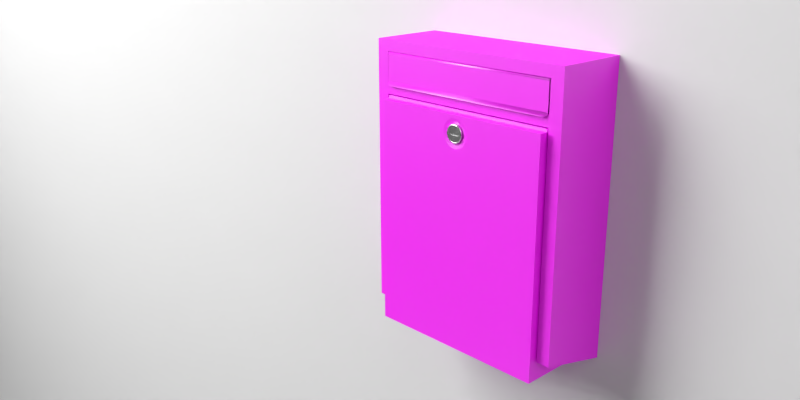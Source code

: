# Source: letters_box_cycles.blend  (saved by Blender 2.74.0; exported with 4.5.12 LTS)
import bpy
from mathutils import Matrix  # noqa: F401  (used for matrix-valued properties, if any)

bpy.ops.wm.read_factory_settings(use_empty=True)
scene = bpy.context.scene
scene.name = 'Scene'

# ---- collections
col_collection_1 = bpy.data.collections.new('Collection 1'); scene.collection.children.link(col_collection_1)

# ---- images (referenced by path relative to the original .blend; pixels are not part of the script)
import os
ASSET_DIR = os.environ.get("B2B_ASSET_DIR", "")  # directory of the original .blend (textures are referenced by path, not embedded)
HERE = os.path.dirname(os.path.abspath(__file__))  # packed textures are extracted next to this script under _unpacked/

def load_image(name, relpath, width, height, colorspace="sRGB"):
    """Load a texture the original file referenced (path relative to the .blend, or extracted next to this script)."""
    p = next((c for c in (os.path.join(HERE, relpath), os.path.join(ASSET_DIR, relpath)) if relpath and os.path.exists(c)), "")
    if p:
        img = bpy.data.images.load(p, check_existing=True)
        img.name = name
    else:  # same state as the original file: an image datablock whose file is absent (Cycles renders it pink)
        img = bpy.data.images.new(name, width, height)
        img.source = "FILE"
        img.filepath = "//" + (relpath or name)
    img.colorspace_settings.name = colorspace
    return img
img_letters_box__green_logo_jpg = load_image('letters_box__green_logo.jpg', 'letters_box__green_logo.jpg', 1024, 1024, 'sRGB')

# ---- materials (node trees are filled in below, after node groups)
mat_light_camera = bpy.data.materials.new('light-camera')
mat_light_camera.alpha_threshold = 0.0
mat_light_camera.roughness = 0.5
mat_lighside = bpy.data.materials.new('lighside')
mat_lighside.alpha_threshold = 0.0
mat_lighside.roughness = 0.5
mat_white_floor = bpy.data.materials.new('white-floor')
mat_white_floor.alpha_threshold = 0.0
mat_white_floor.roughness = 0.5
mat_green_metal_textured = bpy.data.materials.new('green-metal-textured')
mat_green_metal_textured.alpha_threshold = 0.0
mat_green_metal_textured.diffuse_color = (0.147, 0.2086, 0.162, 1.0)
mat_green_metal_textured.roughness = 0.5
mat_green_metal_textured.specular_intensity = 0.2216
mat_green_metal_textured.line_color = (0.0, 0.0, 0.0, 1.0)
mat_metal = bpy.data.materials.new('metal')
mat_metal.alpha_threshold = 0.0
mat_metal.diffuse_color = (0.686, 0.686, 0.686, 1.0)
mat_metal.roughness = 0.5
mat_metal.line_color = (0.0, 0.0, 0.0, 1.0)

# ---- material node trees
mat_light_camera.use_nodes = True; mat_light_camera.node_tree.nodes.clear()
_N = mat_light_camera.node_tree.nodes; _L = mat_light_camera.node_tree.links
n0 = _N.new('ShaderNodeOutputMaterial'); n0.name = 'Material Output'; n0.location = (300, 300)
n1 = _N.new('ShaderNodeEmission'); n1.name = 'Emission'; n1.location = (110, 300)
n1.inputs[1].default_value = 1.5
_L.new(n1.outputs[0], n0.inputs[0])
n0.is_active_output = True
mat_lighside.use_nodes = True; mat_lighside.node_tree.nodes.clear()
_N = mat_lighside.node_tree.nodes; _L = mat_lighside.node_tree.links
n0 = _N.new('ShaderNodeOutputMaterial'); n0.name = 'Material Output'; n0.location = (300, 300)
n1 = _N.new('ShaderNodeEmission'); n1.name = 'Emission'; n1.location = (110, 300)
n1.inputs[0].default_value = (0.9699, 0.9699, 0.9699, 1.0)
n1.inputs[1].default_value = 10.0
_L.new(n1.outputs[0], n0.inputs[0])
n0.is_active_output = True
mat_white_floor.use_nodes = True; mat_white_floor.node_tree.nodes.clear()
_N = mat_white_floor.node_tree.nodes; _L = mat_white_floor.node_tree.links
n0 = _N.new('ShaderNodeOutputMaterial'); n0.name = 'Material Output'; n0.location = (300, 300)
n1 = _N.new('ShaderNodeBsdfDiffuse'); n1.name = 'Diffuse BSDF'; n1.location = (10, 300)
n1.inputs[0].default_value = (0.686, 0.686, 0.686, 1.0)
_L.new(n1.outputs[0], n0.inputs[0])
n0.is_active_output = True
mat_green_metal_textured.use_nodes = True; mat_green_metal_textured.node_tree.nodes.clear()
_N = mat_green_metal_textured.node_tree.nodes; _L = mat_green_metal_textured.node_tree.links
n0 = _N.new('ShaderNodeBsdfDiffuse'); n0.name = 'Diffuse BSDF'; n0.location = (30, 303)
n0.inputs[1].default_value = 0.4417
n1 = _N.new('ShaderNodeMixShader'); n1.name = 'Mix Shader'; n1.location = (206, 298)
n1.inputs[0].default_value = 0.15
n2 = _N.new('ShaderNodeOutputMaterial'); n2.name = 'Material Output'; n2.location = (401, 308)
n3 = _N.new('ShaderNodeBsdfAnisotropic'); n3.name = 'Glossy BSDF'; n3.location = (6, 150)
n3.distribution = 'GGX'
n3.inputs[1].default_value = 0.4243
n4 = _N.new('ShaderNodeTexCoord'); n4.name = 'Texture Coordinate'; n4.location = (-515, 333)
n5 = _N.new('ShaderNodeTexImage'); n5.name = 'Image Texture'; n5.location = (-342, 322)
n5.width = 140
n5.image = img_letters_box__green_logo_jpg
_L.new(n0.outputs[0], n1.inputs[1])
_L.new(n4.outputs[2], n5.inputs[0])
_L.new(n1.outputs[0], n2.inputs[0])
_L.new(n3.outputs[0], n1.inputs[2])
_L.new(n5.outputs[0], n0.inputs[0])
n2.is_active_output = True
mat_metal.use_nodes = True; mat_metal.node_tree.nodes.clear()
_N = mat_metal.node_tree.nodes; _L = mat_metal.node_tree.links
n0 = _N.new('ShaderNodeMixShader'); n0.name = 'Mix Shader'; n0.location = (154, 305)
n0.inputs[0].default_value = 0.7727
n1 = _N.new('ShaderNodeOutputMaterial'); n1.name = 'Material Output'; n1.location = (333, 322)
n2 = _N.new('ShaderNodeBsdfAnisotropic'); n2.name = 'Glossy BSDF'; n2.location = (-60, 332)
n2.distribution = 'GGX'
n2.inputs[0].default_value = (0.6798, 0.6798, 0.6798, 1.0)
n2.inputs[1].default_value = 0.4282
n3 = _N.new('ShaderNodeBsdfAnisotropic'); n3.name = 'Glossy BSDF.001'; n3.location = (-99, 158)
n3.distribution = 'GGX'
n3.inputs[1].default_value = 0.2236
_L.new(n2.outputs[0], n0.inputs[1])
_L.new(n3.outputs[0], n0.inputs[2])
_L.new(n0.outputs[0], n1.inputs[0])
n1.is_active_output = True

# ---- world
world_world = bpy.data.worlds.new('World'); scene.world = world_world
world_world.use_nodes = True; world_world.node_tree.nodes.clear()
_N = world_world.node_tree.nodes; _L = world_world.node_tree.links
n0 = _N.new('ShaderNodeOutputWorld'); n0.name = 'World Output'; n0.location = (300, 300)
n1 = _N.new('ShaderNodeBackground'); n1.name = 'Background'; n1.location = (10, 300)
n1.inputs[0].default_value = (0.05497, 0.05497, 0.05497, 1.0)
_L.new(n1.outputs[0], n0.inputs[0])
n0.is_active_output = True
world_world.color = (0.05088, 0.05088, 0.05088)
world_world.use_sun_shadow = False
world_world.sun_shadow_jitter_overblur = 0.0
world_world.cycles.sampling_method = 'MANUAL'
world_world.cycles.sample_map_resolution = 256
world_world.light_settings.distance = 0.1

# ---- cameras
cam_camera = bpy.data.cameras.new('Camera')
cam_camera.clip_end = 100.0
cam_camera.lens = 35.0
cam_camera.sensor_width = 32.0
cam_camera.sensor_height = 18.0
cam_camera.ortho_scale = 7.314
cam_camera.dof.focus_distance = 0.0

# ---- lights
light_lamp = bpy.data.lights.new('Lamp', 'POINT')
light_lamp.transmission_factor = 0.0
light_lamp.cutoff_distance = 30.0
light_lamp.energy = 35.0
light_lamp.shadow_buffer_clip_start = 1.001
light_lamp.shadow_soft_size = 0.5
light_lamp.shadow_maximum_resolution = 0.006
light_lamp.use_absolute_resolution = True

# ---- meshes
me_plane_003 = bpy.data.meshes.new('Plane.003')
me_plane_003.from_pydata([(-1.0, -1.0, 2.093e-08), (1.0, -1.0, 4.172e-09), (-1.0, 1.0, -4.172e-09), (1.0, 1.0, -2.093e-08), (-1.0, 0.0, 8.38e-09), (0.0, -1.0, 1.255e-08), (1.0, 0.0, -8.38e-09), (0.0, 1.0, -1.255e-08), (0.0, 0.0, 0.0), (-1.0, -0.5, 1.466e-08), (0.5, -1.0, 8.362e-09), (1.0, 0.5, -1.466e-08), (-0.5, 1.0, -8.362e-09), (-1.0, 0.5, 2.104e-09), (-0.5, -1.0, 1.674e-08), (1.0, -0.5, -2.104e-09), (0.5, 1.0, -1.674e-08), (0.0, 0.5, -6.276e-09), (0.0, -0.5, 6.276e-09), (-0.5, 0.0, 4.19e-09), (0.5, 0.0, -4.19e-09), (0.5, 0.5, -1.047e-08), (-0.5, 0.5, -2.086e-09), (-0.5, -0.5, 1.047e-08), (0.5, -0.5, 2.086e-09)], [], [(21, 16, 3, 11), (22, 12, 7, 17), (23, 19, 8, 18), (24, 20, 6, 15), (17, 7, 16, 21), (8, 17, 21, 20), (20, 21, 11, 6), (13, 2, 12, 22), (4, 13, 22, 19), (19, 22, 17, 8), (9, 4, 19, 23), (0, 9, 23, 14), (14, 23, 18, 5), (18, 8, 20, 24), (5, 18, 24, 10), (10, 24, 15, 1)])
me_plane_003.materials.append(mat_light_camera)
me_plane_003.use_remesh_preserve_volume = False
me_plane_003.use_remesh_preserve_attributes = False
me_plane_003.use_mirror_vertex_groups = False
me_plane_003.update()
me_plane_002 = bpy.data.meshes.new('Plane.002')
me_plane_002.from_pydata([(-2.069, -1.77, 0.0), (2.069, -1.77, 0.0), (-2.069, 1.77, 0.0), (2.069, 1.77, 0.0), (-2.069, 0.0, 0.0), (0.0, -1.77, 0.0), (2.069, 0.0, 0.0), (0.0, 1.77, 0.0), (0.0, 0.0, 0.0), (-2.069, -0.8848, 0.0), (1.034, -1.77, 0.0), (2.069, 0.8848, 0.0), (-1.034, 1.77, 0.0), (-2.069, 0.8848, 0.0), (-1.034, -1.77, 0.0), (2.069, -0.8848, 0.0), (1.034, 1.77, 0.0), (0.0, 0.8848, 0.0), (0.0, -0.8848, 0.0), (-1.034, 0.0, 0.0), (1.034, 0.0, 0.0), (1.034, 0.8848, 0.0), (-1.034, 0.8848, 0.0), (-1.034, -0.8848, 0.0), (1.034, -0.8848, 0.0)], [], [(21, 16, 3, 11), (22, 12, 7, 17), (23, 19, 8, 18), (24, 20, 6, 15), (17, 7, 16, 21), (8, 17, 21, 20), (20, 21, 11, 6), (13, 2, 12, 22), (4, 13, 22, 19), (19, 22, 17, 8), (9, 4, 19, 23), (0, 9, 23, 14), (14, 23, 18, 5), (18, 8, 20, 24), (5, 18, 24, 10), (10, 24, 15, 1)])
me_plane_002.materials.append(mat_lighside)
me_plane_002.use_remesh_preserve_volume = False
me_plane_002.use_remesh_preserve_attributes = False
me_plane_002.use_mirror_vertex_groups = False
me_plane_002.update()
me_plane = bpy.data.meshes.new('Plane')
me_plane.from_pydata([(-5.8, -5.8, 0.0), (5.8, -5.8, 0.0), (-5.8, 0.05991, 0.0), (5.8, 0.05991, 0.0), (-5.8, 0.05991, 3.772), (5.8, 0.05991, 3.772)], [], [(0, 1, 3, 2), (2, 3, 5, 4)])
me_plane.materials.append(mat_white_floor)
me_plane.use_remesh_preserve_volume = False
me_plane.use_remesh_preserve_attributes = False
me_plane.use_mirror_vertex_groups = False
me_plane.update()
me_cube_003 = bpy.data.meshes.new('Cube.003')
me_cube_003.from_pydata([(-0.155, 5.83e-10, -0.1646), (-0.155, 1.59e-10, 0.2405), (0.155, 1.59e-10, 0.2405), (0.155, 5.83e-10, -0.1646), (-0.155, -0.002, -0.1646), (-0.155, -0.002, 0.2405), (0.155, -0.002, 0.2405), (0.155, -0.002, -0.1646)], [], [(4, 5, 1, 0), (5, 6, 2, 1), (6, 7, 3, 2), (7, 4, 0, 3), (0, 1, 2, 3), (7, 6, 5, 4)])
_uv = me_cube_003.uv_layers.new(name='UVMap')
_uv.uv.foreach_set('vector', [0.07032, 0.1403, 0.3177, 0.1403, 0.3177, 0.3877, 0.07032, 0.3877, 0.07032, 0.1403, 0.3177, 0.1403, 0.3177, 0.3877, 0.07032, 0.3877, 0.07032, 0.1403, 0.3177, 0.1403, 0.3177, 0.3877, 0.07032, 0.3877, 0.07032, 0.1403, 0.3177, 0.1403, 0.3177, 0.3877, 0.07032, 0.3877, 0.07032, 0.1403, 0.3177, 0.1403, 0.3177, 0.3877, 0.07032, 0.3877, 0.07032, 0.1403, 0.3177, 0.1403, 0.3177, 0.3877, 0.07032, 0.3877])
me_cube_003.materials.append(mat_green_metal_textured)
me_cube_003.use_remesh_preserve_volume = False
me_cube_003.use_remesh_preserve_attributes = False
me_cube_003.use_mirror_vertex_groups = False
me_cube_003.update()
me_cube = bpy.data.meshes.new('Cube')
me_cube.from_pydata([(0.1346, 0.058, -0.165), (0.1346, -0.06, -0.165), (-0.1346, -0.06, -0.165), (-0.1346, 0.058, -0.165), (0.1346, 0.058, 0.165), (0.1346, -0.06, 0.1612), (-0.1346, -0.06, 0.1612), (-0.1346, 0.058, 0.165), (0.1346, -0.04821, -0.165), (-0.1346, -0.04821, -0.165), (0.1346, -0.04821, 0.165), (-0.1346, -0.04821, 0.165), (0.1346, -0.04879, -0.165), (0.1346, -0.04879, 0.1612), (-0.1346, -0.04879, -0.165), (-0.1346, -0.04879, 0.1612), (0.02045, -0.06, 0.1369), (0.0189, -0.06, 0.1291), (0.01446, -0.06, 0.1224), (0.007828, -0.06, 0.118), (-1.605e-08, -0.06, 0.1165), (-0.007828, -0.06, 0.118), (-0.01446, -0.06, 0.1224), (-0.0189, -0.06, 0.1291), (-0.02045, -0.06, 0.1369), (-0.0189, -0.06, 0.1447), (-0.01446, -0.06, 0.1514), (-0.007828, -0.06, 0.1558), (1.605e-08, -0.06, 0.1574), (0.007828, -0.06, 0.1558), (0.01446, -0.06, 0.1514), (0.0189, -0.06, 0.1447), (0.01311, -0.05863, 0.1369), (0.01211, -0.05863, 0.1319), (0.00927, -0.05863, 0.1276), (0.005017, -0.05863, 0.1248), (-1.028e-08, -0.05863, 0.1238), (-0.005017, -0.05863, 0.1248), (-0.00927, -0.05863, 0.1276), (-0.01211, -0.05863, 0.1319), (-0.01311, -0.05863, 0.1369), (-0.01211, -0.05863, 0.1419), (-0.00927, -0.05863, 0.1462), (-0.005017, -0.05863, 0.149), (1.028e-08, -0.05863, 0.15), (0.005017, -0.05863, 0.149), (0.00927, -0.05863, 0.1462), (0.01211, -0.05863, 0.1419), (0.01402, -0.05987, 0.1229), (0.01832, -0.05987, 0.1293), (1.555e-08, -0.05987, 0.1567), (-0.007588, -0.05987, 0.1552), (-0.01402, -0.05987, 0.1509), (-0.01832, -0.05987, 0.1445), (-0.01832, -0.05987, 0.1293), (-0.01402, -0.05987, 0.1229), (-0.007588, -0.05987, 0.1186), (-1.555e-08, -0.05987, 0.1171), (0.01832, -0.05987, 0.1445), (0.01402, -0.05987, 0.1509), (0.007588, -0.05987, 0.1186), (0.007588, -0.05987, 0.1552), (0.01983, -0.05987, 0.1369), (-0.01983, -0.05987, 0.1369), (0.01236, -0.05868, 0.1318), (-0.005122, -0.05868, 0.1493), (-0.01236, -0.05868, 0.142), (-0.009463, -0.05868, 0.1274), (-1.05e-08, -0.05868, 0.1235), (0.009463, -0.05868, 0.1464), (0.01338, -0.05868, 0.1369), (-0.01338, -0.05868, 0.1369), (0.009463, -0.05868, 0.1274), (1.05e-08, -0.05868, 0.1503), (-0.009463, -0.05868, 0.1464), (-0.01236, -0.05868, 0.1318), (-0.005122, -0.05868, 0.1245), (0.01236, -0.05868, 0.142), (0.005122, -0.05868, 0.1245), (0.005122, -0.05868, 0.1493), (0.1346, 0.058, 0.01692), (0.1346, 0.058, 0.07542), (0.1346, -0.06, 0.01565), (0.1346, -0.06, 0.07289), (-0.1346, -0.06, 0.01565), (-0.1346, -0.06, 0.07289), (-0.1346, 0.058, 0.01692), (-0.1346, 0.058, 0.07542), (0.1346, -0.04821, 0.07542), (0.1346, -0.04821, 0.01692), (-0.1346, -0.04821, 0.07542), (-0.1346, -0.04821, 0.01692), (0.1346, -0.04879, 0.07289), (0.1346, -0.04879, 0.01565), (-0.1346, -0.04879, 0.07289), (-0.1346, -0.04879, 0.01565), (-4.768e-08, -0.06, 0.07289), (0.1346, -0.06, 0.117), (-0.1346, -0.06, 0.117), (0.0673, -0.06, 0.07289), (-0.0673, -0.06, 0.07289), (-6.557e-08, -0.06, 0.1612), (-0.0673, -0.06, 0.1612), (0.0673, -0.06, 0.1612)], [], [(12, 1, 2, 14), (13, 15, 6, 102, 101, 103, 5), (92, 13, 5, 97, 83), (90, 11, 7, 87), (80, 0, 3, 86), (0, 8, 9, 3), (4, 7, 11, 10), (81, 4, 10, 88), (94, 15, 11, 90), (8, 12, 14, 9), (10, 11, 15, 13), (88, 10, 13, 92), (85, 98, 6, 15, 94), (96, 20, 21), (72, 64, 33, 34), (73, 65, 43, 44), (74, 66, 41, 42), (75, 67, 38, 39), (76, 68, 36, 37), (77, 69, 46, 47), (78, 72, 34, 35), (79, 73, 44, 45), (64, 70, 32, 33), (65, 74, 42, 43), (66, 71, 40, 41), (71, 75, 39, 40), (67, 76, 37, 38), (70, 77, 47, 32), (68, 78, 35, 36), (69, 79, 45, 46), (18, 17, 49, 48), (28, 27, 51, 50), (26, 25, 53, 52), (23, 22, 55, 54), (21, 20, 57, 56), (31, 30, 59, 58), (19, 18, 48, 60), (29, 28, 50, 61), (17, 16, 62, 49), (27, 26, 52, 51), (25, 24, 63, 53), (24, 23, 54, 63), (22, 21, 56, 55), (16, 31, 58, 62), (20, 19, 60, 57), (30, 29, 61, 59), (48, 49, 64, 72), (50, 51, 65, 73), (52, 53, 66, 74), (54, 55, 67, 75), (56, 57, 68, 76), (58, 59, 69, 77), (60, 48, 72, 78), (61, 50, 73, 79), (49, 62, 70, 64), (51, 52, 74, 65), (53, 63, 71, 66), (63, 54, 75, 71), (55, 56, 76, 67), (62, 58, 77, 70), (57, 60, 78, 68), (59, 61, 79, 69), (12, 93, 82, 1), (93, 92, 83, 82), (9, 91, 86, 3), (91, 90, 87, 86), (4, 81, 87, 7), (81, 80, 86, 87), (0, 80, 89, 8), (80, 81, 88, 89), (14, 95, 91, 9), (95, 94, 90, 91), (8, 89, 93, 12), (89, 88, 92, 93), (2, 84, 95, 14), (84, 85, 94, 95), (1, 82, 84, 2), (82, 83, 99), (85, 22, 23, 98), (22, 85, 100), (96, 84, 82), (17, 18, 83, 97), (84, 100, 85), (98, 23, 24, 6), (82, 99, 96), (96, 21, 22, 100), (96, 19, 20), (96, 99, 18, 19), (96, 100, 84), (83, 18, 99), (97, 5, 16, 17), (102, 6, 24, 25), (101, 28, 29, 103), (102, 25, 26), (103, 30, 31), (102, 26, 27), (103, 29, 30), (101, 102, 27, 28), (103, 31, 16, 5)])
me_cube.polygons.foreach_set('use_smooth', [0, 0, 0, 0, 0, 0, 0, 0, 0, 0, 0, 0, 0, 0, 1, 1, 1, 1, 1, 1, 1, 1, 1, 1, 1, 1, 1, 1, 1, 1, 1, 1, 1, 1, 1, 1, 1, 1, 1, 1, 1, 1, 1, 1, 1, 1, 1, 1, 1, 1, 1, 1, 1, 1, 1, 1, 1, 1, 1, 1, 1, 1, 0, 0, 0, 0, 0, 0, 0, 0, 0, 0, 0, 0, 0, 0, 0, 0, 0, 0, 0, 0, 0, 0, 0, 0, 0, 0, 0, 0, 0, 0, 0, 0, 0, 0, 0, 0, 0])
_uv = me_cube.uv_layers.new(name='UVMap')
_uv.uv.foreach_set('vector', [0.9113, 0.564, 0.9113, 0.564, 0.7637, 0.564, 0.7637, 0.564, 0.9113, 0.9216, 0.7637, 0.9216, 0.7637, 0.9216, 0.8006, 0.9216, 0.8375, 0.9216, 0.8744, 0.9216, 0.9113, 0.9216, 0.9113, 0.8248, 0.9113, 0.9216, 0.9113, 0.9216, 0.9113, 0.8732, 0.9113, 0.8248, 0.7637, 0.8276, 0.7637, 0.9257, 0.7637, 0.9257, 0.7637, 0.8276, 0.9113, 0.7634, 0.9113, 0.564, 0.7637, 0.564, 0.7637, 0.7634, 0.9113, 0.564, 0.9113, 0.564, 0.7637, 0.564, 0.7637, 0.564, 0.9113, 0.9257, 0.7637, 0.9257, 0.7637, 0.9257, 0.9113, 0.9257, 0.9113, 0.8276, 0.9113, 0.9257, 0.9113, 0.9257, 0.9113, 0.8276, 0.7637, 0.8248, 0.7637, 0.9216, 0.7637, 0.9257, 0.7637, 0.8276, 0.9113, 0.564, 0.9113, 0.564, 0.7637, 0.564, 0.7637, 0.564, 0.9113, 0.9257, 0.7637, 0.9257, 0.7637, 0.9216, 0.9113, 0.9216, 0.9113, 0.8276, 0.9113, 0.9257, 0.9113, 0.9216, 0.9113, 0.8248, 0.7637, 0.8248, 0.7637, 0.8732, 0.7637, 0.9216, 0.7637, 0.9216, 0.7637, 0.8248, 0.8375, 0.8248, 0.8375, 0.8725, 0.8332, 0.8742, 0.8427, 0.8846, 0.8443, 0.8893, 0.8441, 0.8894, 0.8426, 0.8848, 0.8375, 0.9096, 0.8347, 0.9085, 0.8347, 0.9082, 0.8375, 0.9093, 0.8323, 0.9053, 0.8307, 0.9006, 0.8309, 0.9004, 0.8324, 0.9051, 0.8307, 0.8893, 0.8323, 0.8846, 0.8324, 0.8848, 0.8309, 0.8894, 0.8347, 0.8814, 0.8375, 0.8803, 0.8375, 0.8806, 0.8347, 0.8817, 0.8443, 0.9006, 0.8427, 0.9053, 0.8426, 0.9051, 0.8441, 0.9004, 0.8403, 0.8814, 0.8427, 0.8846, 0.8426, 0.8848, 0.8402, 0.8817, 0.8403, 0.9085, 0.8375, 0.9096, 0.8375, 0.9093, 0.8402, 0.9082, 0.8443, 0.8893, 0.8448, 0.8949, 0.8447, 0.8949, 0.8441, 0.8894, 0.8347, 0.9085, 0.8323, 0.9053, 0.8324, 0.9051, 0.8347, 0.9082, 0.8307, 0.9006, 0.8302, 0.8949, 0.8303, 0.8949, 0.8309, 0.9004, 0.8302, 0.8949, 0.8307, 0.8893, 0.8309, 0.8894, 0.8303, 0.8949, 0.8323, 0.8846, 0.8347, 0.8814, 0.8347, 0.8817, 0.8324, 0.8848, 0.8448, 0.8949, 0.8443, 0.9006, 0.8441, 0.9004, 0.8447, 0.8949, 0.8375, 0.8803, 0.8403, 0.8814, 0.8402, 0.8817, 0.8375, 0.8806, 0.8427, 0.9053, 0.8403, 0.9085, 0.8402, 0.9082, 0.8426, 0.9051, 0.8454, 0.8791, 0.8478, 0.8864, 0.8475, 0.8866, 0.8452, 0.8796, 0.8375, 0.9174, 0.8332, 0.9157, 0.8333, 0.915, 0.8375, 0.9167, 0.8296, 0.9108, 0.8271, 0.9035, 0.8275, 0.9033, 0.8298, 0.9103, 0.8271, 0.8864, 0.8296, 0.8791, 0.8298, 0.8796, 0.8275, 0.8866, 0.8332, 0.8742, 0.8375, 0.8725, 0.8375, 0.8732, 0.8333, 0.8749, 0.8478, 0.9035, 0.8454, 0.9108, 0.8452, 0.9103, 0.8475, 0.9033, 0.8418, 0.8742, 0.8454, 0.8791, 0.8452, 0.8796, 0.8417, 0.8749, 0.8418, 0.9157, 0.8375, 0.9174, 0.8375, 0.9167, 0.8417, 0.915, 0.8478, 0.8864, 0.8487, 0.8949, 0.8484, 0.8949, 0.8475, 0.8866, 0.8332, 0.9157, 0.8296, 0.9108, 0.8298, 0.9103, 0.8333, 0.915, 0.8271, 0.9035, 0.8263, 0.8949, 0.8266, 0.8949, 0.8275, 0.9033, 0.8263, 0.8949, 0.8271, 0.8864, 0.8275, 0.8866, 0.8266, 0.8949, 0.8296, 0.8791, 0.8332, 0.8742, 0.8333, 0.8749, 0.8298, 0.8796, 0.8487, 0.8949, 0.8478, 0.9035, 0.8475, 0.9033, 0.8484, 0.8949, 0.8375, 0.8725, 0.8418, 0.8742, 0.8417, 0.8749, 0.8375, 0.8732, 0.8454, 0.9108, 0.8418, 0.9157, 0.8417, 0.915, 0.8452, 0.9103, 0.8452, 0.8796, 0.8475, 0.8866, 0.8443, 0.8893, 0.8427, 0.8846, 0.8375, 0.9167, 0.8333, 0.915, 0.8347, 0.9085, 0.8375, 0.9096, 0.8298, 0.9103, 0.8275, 0.9033, 0.8307, 0.9006, 0.8323, 0.9053, 0.8275, 0.8866, 0.8298, 0.8796, 0.8323, 0.8846, 0.8307, 0.8893, 0.8333, 0.8749, 0.8375, 0.8732, 0.8375, 0.8803, 0.8347, 0.8814, 0.8475, 0.9033, 0.8452, 0.9103, 0.8427, 0.9053, 0.8443, 0.9006, 0.8417, 0.8749, 0.8452, 0.8796, 0.8427, 0.8846, 0.8403, 0.8814, 0.8417, 0.915, 0.8375, 0.9167, 0.8375, 0.9096, 0.8403, 0.9085, 0.8475, 0.8866, 0.8484, 0.8949, 0.8448, 0.8949, 0.8443, 0.8893, 0.8333, 0.915, 0.8298, 0.9103, 0.8323, 0.9053, 0.8347, 0.9085, 0.8275, 0.9033, 0.8266, 0.8949, 0.8302, 0.8949, 0.8307, 0.9006, 0.8266, 0.8949, 0.8275, 0.8866, 0.8307, 0.8893, 0.8302, 0.8949, 0.8298, 0.8796, 0.8333, 0.8749, 0.8347, 0.8814, 0.8323, 0.8846, 0.8484, 0.8949, 0.8475, 0.9033, 0.8443, 0.9006, 0.8448, 0.8949, 0.8375, 0.8732, 0.8417, 0.8749, 0.8403, 0.8814, 0.8375, 0.8803, 0.8452, 0.9103, 0.8417, 0.915, 0.8403, 0.9085, 0.8427, 0.9053, 0.9113, 0.564, 0.9113, 0.762, 0.9113, 0.762, 0.9113, 0.564, 0.9113, 0.762, 0.9113, 0.8248, 0.9113, 0.8248, 0.9113, 0.762, 0.7637, 0.564, 0.7637, 0.7634, 0.7637, 0.7634, 0.7637, 0.564, 0.7637, 0.7634, 0.7637, 0.8276, 0.7637, 0.8276, 0.7637, 0.7634, 0.9113, 0.9257, 0.9113, 0.8276, 0.7637, 0.8276, 0.7637, 0.9257, 0.9113, 0.8276, 0.9113, 0.7634, 0.7637, 0.7634, 0.7637, 0.8276, 0.9113, 0.564, 0.9113, 0.7634, 0.9113, 0.7634, 0.9113, 0.564, 0.9113, 0.7634, 0.9113, 0.8276, 0.9113, 0.8276, 0.9113, 0.7634, 0.7637, 0.564, 0.7637, 0.762, 0.7637, 0.7634, 0.7637, 0.564, 0.7637, 0.762, 0.7637, 0.8248, 0.7637, 0.8276, 0.7637, 0.7634, 0.9113, 0.564, 0.9113, 0.7634, 0.9113, 0.762, 0.9113, 0.564, 0.9113, 0.7634, 0.9113, 0.8276, 0.9113, 0.8248, 0.9113, 0.762, 0.7637, 0.564, 0.7637, 0.762, 0.7637, 0.762, 0.7637, 0.564, 0.7637, 0.762, 0.7637, 0.8248, 0.7637, 0.8248, 0.7637, 0.762, 0.8259, 0.04725, 0.8259, 0.9074, 0.185, 0.9074, 0.185, 0.04725, 0.9113, 0.762, 0.9113, 0.8248, 0.8744, 0.8248, 0.7637, 0.8248, 0.8296, 0.8791, 0.8271, 0.8864, 0.7637, 0.8732, 0.8296, 0.8791, 0.7637, 0.8248, 0.8006, 0.8248, 0.8375, 0.8248, 0.7637, 0.762, 0.9113, 0.762, 0.8478, 0.8864, 0.8454, 0.8791, 0.9113, 0.8248, 0.9113, 0.8732, 0.7637, 0.762, 0.8006, 0.8248, 0.7637, 0.8248, 0.7637, 0.8732, 0.8271, 0.8864, 0.8263, 0.8949, 0.7637, 0.9216, 0.9113, 0.762, 0.8744, 0.8248, 0.8375, 0.8248, 0.8375, 0.8248, 0.8332, 0.8742, 0.8296, 0.8791, 0.8006, 0.8248, 0.8375, 0.8248, 0.8418, 0.8742, 0.8375, 0.8725, 0.8375, 0.8248, 0.8744, 0.8248, 0.8454, 0.8791, 0.8418, 0.8742, 0.8375, 0.8248, 0.8006, 0.8248, 0.7637, 0.762, 0.9113, 0.8248, 0.8454, 0.8791, 0.8744, 0.8248, 0.9113, 0.8732, 0.9113, 0.9216, 0.8487, 0.8949, 0.8478, 0.8864, 0.8006, 0.9216, 0.7637, 0.9216, 0.8263, 0.8949, 0.8271, 0.9035, 0.8375, 0.9216, 0.8375, 0.9174, 0.8418, 0.9157, 0.8744, 0.9216, 0.8006, 0.9216, 0.8271, 0.9035, 0.8296, 0.9108, 0.8744, 0.9216, 0.8454, 0.9108, 0.8478, 0.9035, 0.8006, 0.9216, 0.8296, 0.9108, 0.8332, 0.9157, 0.8744, 0.9216, 0.8418, 0.9157, 0.8454, 0.9108, 0.8375, 0.9216, 0.8006, 0.9216, 0.8332, 0.9157, 0.8375, 0.9174, 0.8744, 0.9216, 0.8478, 0.9035, 0.8487, 0.8949, 0.9113, 0.9216])
me_cube.materials.append(mat_green_metal_textured)
me_cube.use_remesh_preserve_volume = False
me_cube.use_remesh_preserve_attributes = False
me_cube.use_mirror_vertex_groups = False
me_cube.update()
me_cube_002 = bpy.data.meshes.new('Cube.002')
me_cube_002.from_pydata([(0.1351, -0.03751, 0.224), (-0.1351, -0.03751, 0.224), (0.1351, -0.04695, 0.224), (-0.1351, -0.04695, 0.224), (0.1351, -0.04798, 0.2237), (-0.1351, -0.04798, 0.2237), (0.1351, -0.04886, 0.2227), (-0.1351, -0.04886, 0.2227), (0.1351, -0.04911, 0.2213), (-0.1351, -0.04911, 0.2213), (0.1351, -0.04911, 0.1843), (-0.1351, -0.04911, 0.1843), (0.1343, -0.05001, 0.182), (-0.1343, -0.05001, 0.182), (0.132, -0.0514, 0.1801), (-0.132, -0.0514, 0.1801), (0.1288, -0.05286, 0.1793), (-0.1288, -0.05286, 0.1793), (0.1351, -0.03751, 0.2229), (-0.1351, -0.03751, 0.2229), (0.1351, -0.04691, 0.2229), (-0.1351, -0.04691, 0.2229), (0.1351, -0.04777, 0.2227), (-0.1351, -0.04777, 0.2227), (0.1351, -0.04842, 0.222), (-0.1351, -0.04842, 0.222), (0.1351, -0.04861, 0.2207), (-0.1351, -0.04861, 0.2207), (0.1351, -0.0486, 0.1839), (-0.1351, -0.0486, 0.1839), (0.1343, -0.04967, 0.1813), (-0.1343, -0.04967, 0.1813), (0.132, -0.05132, 0.1795), (-0.132, -0.05132, 0.1795), (0.1288, -0.05273, 0.179), (-0.1288, -0.05273, 0.179)], [], [(0, 1, 3, 2), (2, 3, 5, 4), (4, 5, 7, 6), (6, 7, 9, 8), (8, 9, 11, 10), (10, 11, 13, 12), (12, 13, 15, 14), (14, 15, 17, 16), (20, 21, 19, 18), (22, 23, 21, 20), (24, 25, 23, 22), (26, 27, 25, 24), (28, 29, 27, 26), (30, 31, 29, 28), (32, 33, 31, 30), (34, 35, 33, 32), (1, 0, 18, 19), (0, 2, 20, 18), (3, 1, 19, 21), (2, 4, 22, 20), (5, 3, 21, 23), (4, 6, 24, 22), (7, 5, 23, 25), (6, 8, 26, 24), (9, 7, 25, 27), (8, 10, 28, 26), (11, 9, 27, 29), (10, 12, 30, 28), (13, 11, 29, 31), (12, 14, 32, 30), (15, 13, 31, 33), (16, 17, 35, 34), (14, 16, 34, 32), (17, 15, 33, 35)])
me_cube_002.polygons.foreach_set('use_smooth', [0, 1, 1, 1, 0, 1, 1, 1, 0, 1, 1, 1, 0, 1, 1, 1, 0, 0, 0, 0, 0, 0, 0, 0, 0, 0, 0, 0, 0, 0, 0, 1, 0, 0])
_uv = me_cube_002.uv_layers.new(name='UVMap')
_uv.uv.foreach_set('vector', [0.7876, 0.7847, 0.7209, 0.7847, 0.7209, 0.7847, 0.7876, 0.7847, 0.7876, 0.7847, 0.7209, 0.7847, 0.7209, 0.7846, 0.7876, 0.7846, 0.7876, 0.7846, 0.7209, 0.7846, 0.7209, 0.7841, 0.7876, 0.7841, 0.7876, 0.7841, 0.7209, 0.7841, 0.7209, 0.7834, 0.7876, 0.7834, 0.7876, 0.7834, 0.7209, 0.7834, 0.7209, 0.7652, 0.7876, 0.7652, 0.7876, 0.7652, 0.7209, 0.7652, 0.7211, 0.764, 0.7874, 0.764, 0.7874, 0.764, 0.7211, 0.764, 0.7217, 0.7631, 0.7868, 0.7631, 0.7868, 0.7631, 0.7217, 0.7631, 0.7225, 0.7627, 0.786, 0.7627, 0.7876, 0.7842, 0.7209, 0.7842, 0.7209, 0.7842, 0.7876, 0.7842, 0.7876, 0.7841, 0.7209, 0.7841, 0.7209, 0.7842, 0.7876, 0.7842, 0.7876, 0.7837, 0.7209, 0.7837, 0.7209, 0.7841, 0.7876, 0.7841, 0.7876, 0.7831, 0.7209, 0.7831, 0.7209, 0.7837, 0.7876, 0.7837, 0.7876, 0.7649, 0.7209, 0.7649, 0.7209, 0.7831, 0.7876, 0.7831, 0.7874, 0.7637, 0.7211, 0.7637, 0.7209, 0.7649, 0.7876, 0.7649, 0.7868, 0.7628, 0.7217, 0.7628, 0.7211, 0.7637, 0.7874, 0.7637, 0.786, 0.7625, 0.7225, 0.7625, 0.7217, 0.7628, 0.7868, 0.7628, 0.7209, 0.7847, 0.7876, 0.7847, 0.7876, 0.7842, 0.7209, 0.7842, 0.7876, 0.7847, 0.7876, 0.7847, 0.7876, 0.7842, 0.7876, 0.7842, 0.7209, 0.7847, 0.7209, 0.7847, 0.7209, 0.7842, 0.7209, 0.7842, 0.7876, 0.7847, 0.7876, 0.7846, 0.7876, 0.7841, 0.7876, 0.7842, 0.7209, 0.7846, 0.7209, 0.7847, 0.7209, 0.7842, 0.7209, 0.7841, 0.7876, 0.7846, 0.7876, 0.7841, 0.7876, 0.7837, 0.7876, 0.7841, 0.7209, 0.7841, 0.7209, 0.7846, 0.7209, 0.7841, 0.7209, 0.7837, 0.7876, 0.7841, 0.7876, 0.7834, 0.7876, 0.7831, 0.7876, 0.7837, 0.7209, 0.7834, 0.7209, 0.7841, 0.7209, 0.7837, 0.7209, 0.7831, 0.7876, 0.7834, 0.7876, 0.7652, 0.7876, 0.7649, 0.7876, 0.7831, 0.7209, 0.7652, 0.7209, 0.7834, 0.7209, 0.7831, 0.7209, 0.7649, 0.7876, 0.7652, 0.7874, 0.764, 0.7874, 0.7637, 0.7876, 0.7649, 0.7211, 0.764, 0.7209, 0.7652, 0.7209, 0.7649, 0.7211, 0.7637, 0.7874, 0.764, 0.7868, 0.7631, 0.7868, 0.7628, 0.7874, 0.7637, 0.7217, 0.7631, 0.7211, 0.764, 0.7211, 0.7637, 0.7217, 0.7628, 0.786, 0.7627, 0.7225, 0.7627, 0.7225, 0.7625, 0.786, 0.7625, 0.7868, 0.7631, 0.786, 0.7627, 0.786, 0.7625, 0.7868, 0.7628, 0.7225, 0.7627, 0.7217, 0.7631, 0.7217, 0.7628, 0.7225, 0.7625])
me_cube_002.materials.append(mat_green_metal_textured)
me_cube_002.use_remesh_preserve_volume = False
me_cube_002.use_remesh_preserve_attributes = False
me_cube_002.use_mirror_vertex_groups = False
me_cube_002.update()
me_cube_001 = bpy.data.meshes.new('Cube.001')
me_cube_001.from_pydata([(0.1364, 0.058, 0.1668), (0.1364, -0.04827, 0.1668), (-0.1364, -0.04827, 0.1668), (-0.1364, 0.058, 0.1668), (0.1364, 0.058, 0.2405), (0.1364, -0.04827, 0.2405), (-0.1364, -0.04827, 0.2405), (-0.1364, 0.058, 0.2405), (0.1364, 0.058, 0.1826), (0.1364, 0.058, 0.2247), (0.1364, -0.04827, 0.1826), (0.1364, -0.04827, 0.2247), (-0.1364, -0.04827, 0.1826), (-0.1364, -0.04827, 0.2247), (-0.1364, 0.058, 0.1826), (-0.1364, 0.058, 0.2247), (0.1364, 0.04873, 0.1826), (0.1364, 0.04873, 0.2247), (-0.1364, 0.04873, 0.1826), (-0.1364, 0.04873, 0.2247), (-0.1364, -0.03713, 0.2247), (-0.1364, -0.03713, 0.1826), (0.1364, -0.03713, 0.2247), (0.1364, -0.03713, 0.1826), (0.155, 0.058, 0.1668), (0.155, -0.04827, 0.1668), (-0.155, -0.04827, 0.1668), (-0.155, 0.058, 0.1668), (0.155, 0.058, 0.2405), (0.155, -0.04827, 0.2405), (-0.155, -0.04827, 0.2405), (-0.155, 0.058, 0.2405), (0.155, 0.058, 0.1826), (0.155, 0.058, 0.2247), (0.155, -0.04827, 0.1826), (0.155, -0.04827, 0.2247), (-0.155, -0.04827, 0.1826), (-0.155, -0.04827, 0.2247), (-0.155, 0.058, 0.1826), (-0.155, 0.058, 0.2247), (0.1364, 0.058, -0.1646), (0.1364, -0.04827, -0.1382), (-0.1364, -0.04827, -0.1382), (-0.1364, 0.058, -0.1646), (0.155, 0.058, -0.1646), (0.155, -0.04827, -0.1382), (-0.155, -0.04827, -0.1382), (-0.155, 0.058, -0.1646), (0.1378, 0.04873, 0.1743), (-0.135, 0.04873, 0.1743), (-0.135, -0.03713, 0.1743), (0.1378, -0.03713, 0.1743)], [], [(4, 7, 6, 5), (11, 5, 6, 13), (5, 11, 35, 29), (8, 0, 3, 14), (12, 13, 37, 36), (1, 10, 12, 2), (13, 6, 30, 37), (15, 14, 38, 39), (11, 13, 20, 22), (4, 9, 15, 7), (4, 5, 29, 28), (0, 8, 32, 24), (9, 8, 14, 15), (23, 22, 17, 16), (50, 51, 48, 49), (22, 20, 19, 17), (16, 18, 49, 48), (20, 21, 18, 19), (16, 17, 19, 18), (10, 11, 22, 23), (13, 12, 21, 20), (12, 10, 23, 21), (33, 28, 29, 35), (37, 30, 31, 39), (24, 32, 34, 25), (32, 33, 35, 34), (26, 36, 38, 27), (36, 37, 39, 38), (11, 10, 34, 35), (9, 4, 28, 33), (8, 9, 33, 32), (27, 3, 43, 47), (6, 7, 31, 30), (7, 15, 39, 31), (14, 3, 27, 38), (2, 26, 46, 42), (2, 12, 36, 26), (10, 1, 25, 34), (41, 40, 44, 45), (43, 42, 46, 47), (25, 1, 41, 45), (26, 27, 47, 46), (24, 25, 45, 44), (0, 24, 44, 40), (3, 2, 42, 43), (1, 0, 40, 41), (0, 1, 2, 3), (23, 16, 48, 51), (18, 21, 50, 49), (21, 23, 51, 50)])
_uv = me_cube_001.uv_layers.new(name='UVMap')
_uv.uv.foreach_set('vector', [0.9307, 0.8869, 0.7163, 0.8869, 0.7163, 0.8869, 0.9307, 0.8869, 0.9307, 0.8621, 0.9307, 0.8869, 0.7163, 0.8869, 0.7163, 0.8621, 0.9307, 0.8869, 0.9307, 0.8621, 0.9453, 0.8621, 0.9453, 0.8869, 0.9307, 0.7959, 0.9307, 0.7711, 0.7163, 0.7711, 0.7163, 0.7959, 0.7163, 0.7959, 0.7163, 0.8621, 0.7017, 0.8621, 0.7017, 0.7959, 0.9307, 0.7711, 0.9307, 0.7959, 0.7163, 0.7959, 0.7163, 0.7711, 0.7163, 0.8621, 0.7163, 0.8869, 0.7017, 0.8869, 0.7017, 0.8621, 0.7163, 0.8621, 0.7163, 0.7959, 0.7017, 0.7959, 0.7017, 0.8621, 0.9307, 0.8621, 0.7163, 0.8621, 0.7163, 0.8621, 0.9307, 0.8621, 0.9307, 0.8869, 0.9307, 0.8621, 0.7163, 0.8621, 0.7163, 0.8869, 0.9307, 0.8869, 0.9307, 0.8869, 0.9453, 0.8869, 0.9453, 0.8869, 0.9307, 0.7711, 0.9307, 0.7959, 0.9453, 0.7959, 0.9453, 0.7711, 0.9307, 0.8621, 0.9307, 0.7959, 0.7163, 0.7959, 0.7163, 0.8621, 0.9307, 0.7959, 0.9307, 0.8621, 0.9307, 0.8621, 0.9307, 0.7959, 0.7174, 0.7828, 0.9318, 0.7828, 0.9318, 0.7828, 0.7174, 0.7828, 0.9307, 0.8621, 0.7163, 0.8621, 0.7163, 0.8621, 0.9307, 0.8621, 0.9307, 0.7959, 0.7163, 0.7959, 0.7174, 0.7828, 0.9318, 0.7828, 0.7163, 0.8621, 0.7163, 0.7959, 0.7163, 0.7959, 0.7163, 0.8621, 0.9307, 0.7959, 0.9307, 0.8621, 0.7163, 0.8621, 0.7163, 0.7959, 0.9307, 0.7959, 0.9307, 0.8621, 0.9307, 0.8621, 0.9307, 0.7959, 0.7163, 0.8621, 0.7163, 0.7959, 0.7163, 0.7959, 0.7163, 0.8621, 0.7163, 0.7959, 0.9307, 0.7959, 0.9307, 0.7959, 0.7163, 0.7959, 0.9453, 0.8621, 0.9453, 0.8869, 0.9453, 0.8869, 0.9453, 0.8621, 0.7017, 0.8621, 0.7017, 0.8869, 0.7017, 0.8869, 0.7017, 0.8621, 0.9453, 0.7711, 0.9453, 0.7959, 0.9453, 0.7959, 0.9453, 0.7711, 0.9453, 0.7959, 0.9453, 0.8621, 0.9453, 0.8621, 0.9453, 0.7959, 0.7017, 0.7711, 0.7017, 0.7959, 0.7017, 0.7959, 0.7017, 0.7711, 0.7017, 0.7959, 0.7017, 0.8621, 0.7017, 0.8621, 0.7017, 0.7959, 0.9307, 0.8621, 0.9307, 0.7959, 0.9453, 0.7959, 0.9453, 0.8621, 0.9307, 0.8621, 0.9307, 0.8869, 0.9453, 0.8869, 0.9453, 0.8621, 0.9307, 0.7959, 0.9307, 0.8621, 0.9453, 0.8621, 0.9453, 0.7959, 0.7017, 0.7711, 0.7163, 0.7711, 0.7163, 0.2503, 0.7017, 0.2503, 0.7163, 0.8869, 0.7163, 0.8869, 0.7017, 0.8869, 0.7017, 0.8869, 0.7163, 0.8869, 0.7163, 0.8621, 0.7017, 0.8621, 0.7017, 0.8869, 0.7163, 0.7959, 0.7163, 0.7711, 0.7017, 0.7711, 0.7017, 0.7959, 0.7163, 0.7711, 0.7017, 0.7711, 0.7017, 0.2917, 0.7163, 0.2917, 0.7163, 0.7711, 0.7163, 0.7959, 0.7017, 0.7959, 0.7017, 0.7711, 0.9307, 0.7959, 0.9307, 0.7711, 0.9453, 0.7711, 0.9453, 0.7959, 0.9307, 0.2917, 0.9307, 0.2503, 0.9453, 0.2503, 0.9453, 0.2917, 0.7163, 0.2503, 0.7163, 0.2917, 0.7017, 0.2917, 0.7017, 0.2503, 0.9453, 0.7711, 0.9307, 0.7711, 0.9307, 0.2917, 0.9453, 0.2917, 0.7017, 0.7711, 0.7017, 0.7711, 0.7017, 0.2503, 0.7017, 0.2917, 0.9453, 0.7711, 0.9453, 0.7711, 0.9453, 0.2917, 0.9453, 0.2503, 0.9307, 0.7711, 0.9453, 0.7711, 0.9453, 0.2503, 0.9307, 0.2503, 0.7163, 0.7711, 0.7163, 0.7711, 0.7163, 0.2917, 0.7163, 0.2503, 0.9307, 0.7711, 0.9307, 0.7711, 0.9307, 0.2503, 0.9307, 0.2917, 0.9307, 0.7711, 0.9307, 0.7711, 0.7163, 0.7711, 0.7163, 0.7711, 0.9307, 0.7959, 0.9307, 0.7959, 0.9318, 0.7828, 0.9318, 0.7828, 0.7163, 0.7959, 0.7163, 0.7959, 0.7174, 0.7828, 0.7174, 0.7828, 0.7163, 0.7959, 0.9307, 0.7959, 0.9318, 0.7828, 0.7174, 0.7828])
me_cube_001.materials.append(mat_green_metal_textured)
me_cube_001.use_remesh_preserve_volume = False
me_cube_001.use_remesh_preserve_attributes = False
me_cube_001.use_mirror_vertex_groups = False
me_cube_001.update()
me_cylinder = bpy.data.meshes.new('Cylinder')
me_cylinder.from_pydata([(0.00455, -0.003351, 0.01098), (5.697e-12, -0.003351, 0.01189), (0.0, 2.956e-10, 0.01282), (0.0, -0.002783, 0.01282), (0.004906, 4.545e-10, 0.01184), (0.004906, -0.002783, 0.01184), (0.009065, -2.848e-10, 0.009065), (0.009065, -0.002783, 0.009065), (0.01184, 3.928e-10, 0.004906), (0.01184, -0.002783, 0.004906), (0.01282, -2.49e-16, 1.528e-09), (0.01282, -0.002783, -2.649e-09), (0.01184, -3.928e-10, -0.004906), (0.01184, -0.002783, -0.004906), (0.009065, 2.848e-10, -0.009065), (0.009065, -0.002783, -0.009065), (0.004906, -4.545e-10, -0.01184), (0.004906, -0.002783, -0.01184), (1.936e-09, -2.956e-10, -0.01282), (1.936e-09, -0.002783, -0.01282), (-0.004906, -4.545e-10, -0.01184), (-0.004906, -0.002783, -0.01184), (-0.009065, 2.848e-10, -0.009065), (-0.009065, -0.002783, -0.009065), (-0.01184, -3.928e-10, -0.004906), (-0.01184, -0.002783, -0.004906), (-0.01282, -3.652e-16, 2.242e-09), (-0.01282, -0.002783, -1.936e-09), (-0.01184, 3.928e-10, 0.004906), (-0.01184, -0.002783, 0.004906), (-0.009065, -2.848e-10, 0.009065), (-0.009065, -0.002783, 0.009065), (-0.004906, 4.545e-10, 0.01184), (-0.004906, -0.002783, 0.01184), (0.008407, -0.003351, 0.008407), (0.01098, -0.003351, 0.00455), (0.01189, -0.003351, -2.457e-09), (0.01098, -0.003351, -0.00455), (0.008407, -0.003351, -0.008407), (0.00455, -0.003351, -0.01098), (1.801e-09, -0.003351, -0.01189), (-0.00455, -0.003351, -0.01098), (-0.008407, -0.003351, -0.008407), (-0.01098, -0.003351, -0.00455), (-0.01189, -0.003351, -1.795e-09), (-0.01098, -0.003351, 0.00455), (-0.008407, -0.003351, 0.008407), (-0.00455, -0.003351, 0.01098), (0.004217, -0.003257, 0.01018), (6.385e-12, -0.003257, 0.01102), (0.007793, -0.003257, 0.007793), (0.01018, -0.003257, 0.004217), (0.01102, -0.003257, -2.277e-09), (0.01018, -0.003257, -0.004217), (0.007793, -0.003257, -0.007793), (0.004217, -0.003257, -0.01018), (1.67e-09, -0.003257, -0.01102), (-0.004217, -0.003257, -0.01018), (-0.007793, -0.003257, -0.007793), (-0.01018, -0.003257, -0.004217), (-0.01102, -0.003257, -1.664e-09), (-0.01018, -0.003257, 0.004217), (-0.007793, -0.003257, 0.007793), (-0.004217, -0.003257, 0.01018), (0.006868, -0.003257, 0.001903), (0.006623, -0.00246, 0.001666), (-0.006931, -0.00246, 0.001666), (-0.006931, -0.00246, -0.001434), (0.006623, -0.00246, -0.001434), (-0.007177, -0.003257, 0.001903), (-0.007177, -0.003257, -0.001671), (0.006868, -0.003257, -0.001671), (0.006868, -0.0009234, 0.001903), (0.006623, -0.0009234, 0.001666), (-0.006931, -0.0009234, 0.001666), (-0.006931, -0.0009234, -0.001434), (0.006623, -0.0009234, -0.001434), (-0.007177, -0.0009234, 0.001903), (-0.007177, -0.0009234, -0.001671), (0.006868, -0.0009234, -0.001671), (0.01032, -0.003414, -0.004273), (0.01117, -0.003414, -2.307e-09), (-0.01117, -0.003414, -1.686e-09), (-0.01032, -0.003414, -0.004273), (0.004273, -0.003414, 0.01032), (6.27e-12, -0.003414, 0.01117), (1.692e-09, -0.003414, -0.01117), (0.004273, -0.003414, -0.01032), (0.01032, -0.003414, 0.004273), (-0.004273, -0.003414, 0.01032), (-0.007895, -0.003414, -0.007895), (0.007895, -0.003414, -0.007895), (-0.007895, -0.003414, 0.007895), (-0.01032, -0.003414, 0.004273), (0.007895, -0.003414, 0.007895), (-0.004273, -0.003414, -0.01032), (0.0, -0.0001372, 0.01282), (0.004906, -0.0001372, 0.01184), (0.009065, -0.0001372, 0.009065), (0.01184, -0.0001372, 0.004906), (0.01282, -0.0001372, 1.322e-09), (0.01184, -0.0001372, -0.004906), (0.009065, -0.0001372, -0.009065), (0.004906, -0.0001372, -0.01184), (1.936e-09, -0.0001372, -0.01282), (-0.004906, -0.0001372, -0.01184), (-0.009065, -0.0001372, -0.009065), (-0.01184, -0.0001372, -0.004906), (-0.01282, -0.0001372, 2.036e-09), (-0.01184, -0.0001372, 0.004906), (-0.009065, -0.0001372, 0.009065), (-0.004906, -0.0001372, 0.01184), (0.0, -0.002467, 0.01282), (0.004906, -0.002467, 0.01184), (0.009065, -0.002467, 0.009065), (0.01184, -0.002467, 0.004906), (0.01282, -0.002467, -2.428e-09), (0.01184, -0.002467, -0.004906), (0.009065, -0.002467, -0.009065), (0.004906, -0.002467, -0.01184), (1.936e-09, -0.002467, -0.01282), (-0.004906, -0.002467, -0.01184), (-0.009065, -0.002467, -0.009065), (-0.01184, -0.002467, -0.004906), (-0.01282, -0.002467, -1.715e-09), (-0.01184, -0.002467, 0.004906), (-0.009065, -0.002467, 0.009065), (-0.004906, -0.002467, 0.01184), (-0.007177, -0.003257, 0.0001157), (-0.0001545, -0.003257, -0.001671), (0.003357, -0.003257, -0.001671), (-0.003666, -0.003257, -0.001671), (0.006868, -0.003257, 0.0001157), (-0.0001545, -0.003257, 0.001903), (-0.003666, -0.003257, 0.001903), (0.003357, -0.003257, 0.001903)], [], [(89, 92, 62, 63), (13, 11, 36, 37), (112, 3, 5, 113), (93, 82, 60, 61), (27, 25, 43, 44), (113, 5, 7, 114), (90, 95, 57, 58), (19, 17, 39, 40), (114, 7, 9, 115), (88, 94, 50, 51), (33, 31, 46, 47), (115, 9, 11, 116), (92, 93, 61, 62), (11, 9, 35, 36), (116, 11, 13, 117), (87, 91, 54, 55), (25, 23, 42, 43), (117, 13, 15, 118), (83, 90, 58, 59), (17, 15, 38, 39), (118, 15, 17, 119), (85, 89, 63, 49), (31, 29, 45, 46), (119, 17, 19, 120), (81, 88, 51, 52), (9, 7, 34, 35), (120, 19, 21, 121), (86, 87, 55, 56), (5, 3, 1, 0), (121, 21, 23, 122), (84, 85, 49, 48), (23, 21, 41, 42), (122, 23, 25, 123), (82, 83, 59, 60), (15, 13, 37, 38), (123, 25, 27, 124), (56, 129, 57), (29, 27, 44, 45), (124, 27, 29, 125), (3, 33, 47, 1), (80, 81, 52, 53), (125, 29, 31, 126), (7, 5, 0, 34), (127, 33, 3, 112), (126, 31, 33, 127), (91, 80, 53, 54), (21, 19, 40, 41), (2, 4, 6, 8, 10, 12, 14, 16, 18, 20, 22, 24, 26, 28, 30, 32), (94, 84, 48, 50), (95, 86, 56, 57), (67, 66, 74, 75), (133, 49, 63), (68, 67, 75, 76), (69, 128, 70, 78, 77), (70, 131, 129, 130, 71, 79, 78), (65, 66, 67, 68), (77, 78, 75, 74), (78, 79, 76, 75), (79, 72, 73, 76), (72, 77, 74, 73), (65, 68, 76, 73), (66, 65, 73, 74), (71, 132, 64, 72, 79), (64, 135, 133, 134, 69, 77, 72), (47, 46, 92, 89), (45, 44, 82, 93), (42, 41, 95, 90), (35, 34, 94, 88), (46, 45, 93, 92), (39, 38, 91, 87), (43, 42, 90, 83), (1, 47, 89, 85), (36, 35, 88, 81), (40, 39, 87, 86), (0, 1, 85, 84), (44, 43, 83, 82), (37, 36, 81, 80), (38, 37, 80, 91), (34, 0, 84, 94), (41, 40, 86, 95), (2, 96, 97, 4), (4, 97, 98, 6), (6, 98, 99, 8), (8, 99, 100, 10), (10, 100, 101, 12), (12, 101, 102, 14), (14, 102, 103, 16), (16, 103, 104, 18), (18, 104, 105, 20), (20, 105, 106, 22), (22, 106, 107, 24), (24, 107, 108, 26), (26, 108, 109, 28), (28, 109, 110, 30), (32, 111, 96, 2), (30, 110, 111, 32), (96, 112, 113, 97), (97, 113, 114, 98), (98, 114, 115, 99), (99, 115, 116, 100), (100, 116, 117, 101), (101, 117, 118, 102), (102, 118, 119, 103), (103, 119, 120, 104), (104, 120, 121, 105), (105, 121, 122, 106), (106, 122, 123, 107), (107, 123, 124, 108), (108, 124, 125, 109), (109, 125, 126, 110), (111, 127, 112, 96), (110, 126, 127, 111), (71, 54, 53), (130, 129, 55), (131, 58, 57), (70, 60, 59), (60, 69, 61), (58, 131, 70), (60, 128, 69), (70, 59, 58), (130, 55, 54), (54, 71, 130), (57, 129, 131), (70, 128, 60), (129, 56, 55), (135, 50, 48), (64, 52, 51), (52, 71, 53), (50, 135, 64), (52, 132, 71), (64, 51, 50), (134, 133, 63), (69, 62, 61), (62, 69, 134), (48, 133, 135), (64, 132, 52), (134, 63, 62), (48, 49, 133)])
me_cylinder.polygons.foreach_set('use_smooth', [1, 1, 1, 1, 1, 1, 1, 1, 1, 1, 1, 1, 1, 1, 1, 1, 1, 1, 1, 1, 1, 1, 1, 1, 1, 1, 1, 1, 1, 1, 1, 1, 1, 1, 1, 1, 0, 1, 1, 1, 1, 1, 1, 1, 1, 1, 1, 0, 1, 1, 0, 0, 0, 0, 0, 0, 0, 0, 0, 0, 0, 0, 0, 0, 1, 1, 1, 1, 1, 1, 1, 1, 1, 1, 1, 1, 1, 1, 1, 1, 1, 1, 1, 1, 1, 1, 1, 1, 1, 1, 1, 1, 1, 1, 1, 1, 1, 1, 1, 1, 1, 1, 1, 1, 1, 1, 1, 1, 1, 1, 1, 1, 0, 0, 0, 0, 0, 0, 0, 0, 0, 0, 0, 0, 0, 0, 0, 0, 0, 0, 0, 0, 0, 0, 0, 0, 0, 0])
me_cylinder.materials.append(mat_metal)
me_cylinder.use_remesh_preserve_volume = False
me_cylinder.use_remesh_preserve_attributes = False
me_cylinder.use_mirror_vertex_groups = False
me_cylinder.update()

# ---- objects
ob_cameralight = bpy.data.objects.new('cameralight', me_plane_003)
ob_light_side = bpy.data.objects.new('Light-side', me_plane_002)
ob_floor = bpy.data.objects.new('floor', me_plane)
ob_lamp = bpy.data.objects.new('Lamp', light_lamp)
ob_camera = bpy.data.objects.new('Camera', cam_camera)
ob_back = bpy.data.objects.new('back', me_cube_003)
ob_base = bpy.data.objects.new('base', me_cube)
ob_door = bpy.data.objects.new('door', me_cube_002)
ob_exterior = bpy.data.objects.new('exterior', me_cube_001)
ob_lock = bpy.data.objects.new('lock', me_cylinder)

# ---- transforms, parenting, visibility, modifiers, constraints
ob_cameralight.location = (2.562, -1.224, 2.112)
ob_cameralight.rotation_euler = (1.109, 0.01082, 1.042)
ob_cameralight.scale = (1.514, 1.514, 1.514)
ob_cameralight.lineart.crease_threshold = 0.0
ob_light_side.location = (-1.826, -1.848, 1.997)
ob_light_side.rotation_euler = (1.113, 3.837e-09, -0.7723)
ob_light_side.scale = (0.4396, 0.7881, 0.5488)
ob_light_side.lineart.crease_threshold = 0.0
ob_floor.location = (0.0, 0.0, -2.002)
ob_floor.lineart.crease_threshold = 0.0
ob_lamp.location = (-3.44, 2.643, 2.406)
ob_lamp.rotation_euler = (-1.571, -1.794e-16, 0.8467)
ob_lamp.lock_rotations_4d = False
ob_lamp.empty_display_type = 'ARROWS'
ob_lamp.color = (0.0, 0.0, 0.0, 0.0)
ob_lamp.lineart.crease_threshold = 0.0
ob_camera.location = (0.7345, -0.8484, 0.5759)
ob_camera.rotation_euler = (1.246, 0.004256, 0.8135)
ob_camera.lock_rotations_4d = False
ob_camera.empty_display_type = 'ARROWS'
ob_camera.color = (0.0, 0.0, 0.0, 0.0)
ob_camera.display_type = 'WIRE'
ob_camera.lineart.crease_threshold = 0.0
ob_back.location = (1.926e-06, 0.05976, 0.165)
ob_back.lineart.crease_threshold = 0.0
ob_base.location = (1.888e-06, -0.0002368, 0.165)
ob_base.lock_rotations_4d = False
ob_base.empty_display_type = 'ARROWS'
ob_base.lineart.crease_threshold = 0.0
ob_door.location = (1.888e-06, -0.0002368, 0.165)
ob_door.lock_rotations_4d = False
ob_door.empty_display_type = 'ARROWS'
ob_door.lineart.crease_threshold = 0.0
ob_exterior.location = (1.888e-06, -0.0002368, 0.165)
ob_exterior.lock_rotations_4d = False
ob_exterior.empty_display_type = 'ARROWS'
ob_exterior.lineart.crease_threshold = 0.0
ob_lock.location = (1.888e-06, -0.05889, 0.3019)
ob_lock.lineart.crease_threshold = 0.0

# ---- collection membership
col_collection_1.objects.link(ob_cameralight)
col_collection_1.objects.link(ob_light_side)
col_collection_1.objects.link(ob_floor)
col_collection_1.objects.link(ob_lamp)
col_collection_1.objects.link(ob_camera)
col_collection_1.objects.link(ob_back)
col_collection_1.objects.link(ob_base)
col_collection_1.objects.link(ob_door)
col_collection_1.objects.link(ob_exterior)
col_collection_1.objects.link(ob_lock)

# ---- scene / render settings (as saved in the file)
scene.camera = ob_camera
scene.frame_start = 1; scene.frame_end = 250; scene.frame_set(1)
scene.render.engine = 'CYCLES'
scene.render.resolution_x = 480
scene.render.resolution_y = 240
scene.render.dither_intensity = 0.0
scene.render.border_min_x = 0.5244
scene.render.border_min_y = 0.3211
scene.render.border_max_x = 0.752
scene.render.border_max_y = 0.5766
scene.cycles.use_denoising = False
scene.cycles.samples = 300
scene.cycles.sampling_pattern = 'TABULATED_SOBOL'
scene.cycles.light_sampling_threshold = 0.0
scene.cycles.use_adaptive_sampling = False
scene.cycles.use_light_tree = False
scene.cycles.blur_glossy = 0.0
scene.cycles.pixel_filter_type = 'GAUSSIAN'
scene.cycles.sample_clamp_indirect = 0.0
scene.view_settings.view_transform = 'Standard'
bpy.context.view_layer.update()
